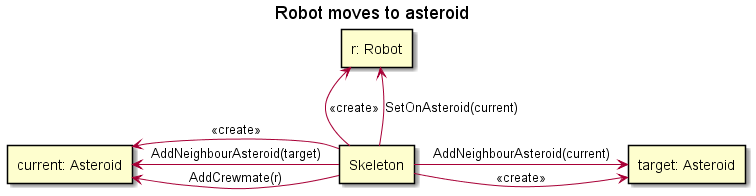

The diagram above was rendered by PlantUML. Its source (embedded in the PNG):
@startuml

title "Robot moves to asteroid"

rectangle "r: Robot" as settler
rectangle "current: Asteroid" as current
rectangle "target: Asteroid" as target
rectangle "Skeleton" as skeleton

skeleton -up-> settler : <<create>>
skeleton -up-> settler: SetOnAsteroid(current)
skeleton -left-> current : <<create>>
skeleton-left-> current: AddCrewmate(r)
skeleton -left-> current: AddNeighbourAsteroid(target)
skeleton -right-> target: <<create>>
skeleton -right-> target: AddNeighbourAsteroid(current)

@enduml